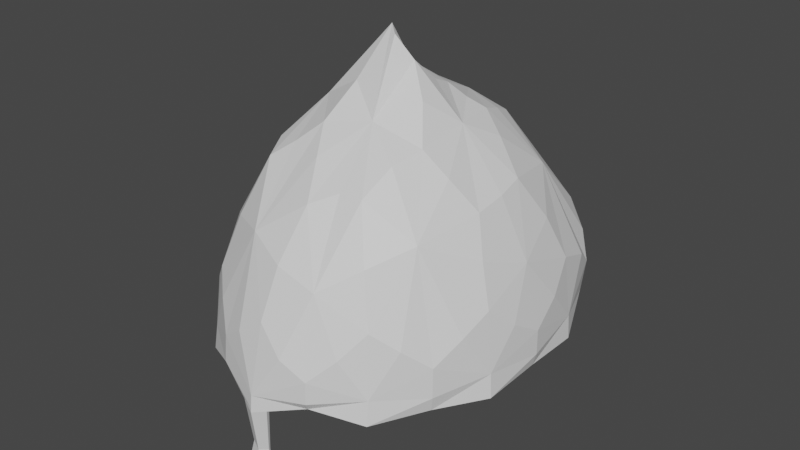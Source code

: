 # Source: Helmet2.blend  (saved by Blender 2.81.16; exported with 4.5.12 LTS)
import bpy
from mathutils import Matrix  # noqa: F401  (used for matrix-valued properties, if any)

bpy.ops.wm.read_factory_settings(use_empty=True)
scene = bpy.context.scene
scene.name = 'Scene'

# ---- materials (node trees are filled in below, after node groups)
mat_metal = bpy.data.materials.new('Metal')
mat_metal.use_transparent_shadow = False

# ---- material node trees
mat_metal.use_nodes = True; mat_metal.node_tree.nodes.clear()
_N = mat_metal.node_tree.nodes; _L = mat_metal.node_tree.links
n0 = _N.new('ShaderNodeOutputMaterial'); n0.name = 'Material Output'; n0.location = (300, 300)
n1 = _N.new('ShaderNodeBsdfPrincipled'); n1.name = 'Principled BSDF'; n1.location = (10, 300)
n1.distribution = 'GGX'
n1.subsurface_method = 'BURLEY'
n1.inputs[3].default_value = 1.45
n1.inputs[27].default_value = (0.0, 0.0, 0.0, 1.0)
n1.inputs[28].default_value = 1.0
_L.new(n1.outputs[0], n0.inputs[0])
n0.is_active_output = True

# ---- world
world_world = bpy.data.worlds.new('World'); scene.world = world_world
world_world.use_nodes = True; world_world.node_tree.nodes.clear()
_N = world_world.node_tree.nodes; _L = world_world.node_tree.links
n0 = _N.new('ShaderNodeOutputWorld'); n0.name = 'World Output'; n0.location = (300, 300)
n1 = _N.new('ShaderNodeBackground'); n1.name = 'Background'; n1.location = (10, 300)
n1.inputs[0].default_value = (0.05088, 0.05088, 0.05088, 1.0)
_L.new(n1.outputs[0], n0.inputs[0])
n0.is_active_output = True
world_world.color = (0.05088, 0.05088, 0.05088)
world_world.use_sun_shadow = False
world_world.sun_shadow_jitter_overblur = 0.0

# ---- meshes
me_helmet = bpy.data.meshes.new('Helmet')
me_helmet.from_pydata([(0.03251, -0.1019, 0.06074), (-0.08549, -0.06401, 0.06247), (-0.08149, 0.06688, 0.07301), (0.02667, 0.1, 0.06267), (0.1078, 0.0007023, 0.05696), (2.477e-07, 0.006991, 0.1398), (0.1144, -0.0366, 0.01257), (0.1145, 0.04052, 0.01265), (0.000201, -0.1255, 0.006292), (0.07169, -0.09705, 0.01244), (-0.1143, -0.03692, 0.01257), (-0.07196, -0.09685, 0.01245), (-0.07118, 0.09873, 0.01358), (-0.1144, 0.04087, 0.01265), (0.0709, 0.09889, 0.01358), (0.0001471, 0.1205, 0.01324), (0.07405, -0.05993, 0.0795), (-0.02875, -0.09432, 0.07539), (-0.1012, 0.0001232, 0.06742), (-0.02727, 0.08837, 0.07627), (0.07459, 0.05281, 0.08686), (0.01507, -0.03935, 0.1232), (0.05138, 0.0005345, 0.1181), (-0.04103, -0.02424, 0.1243), (-0.03902, 0.02511, 0.1201), (0.01456, 0.04554, 0.1185), (0.02988, -0.09382, 0.05691), (-0.07812, -0.05895, 0.05899), (-0.074, 0.06029, 0.07021), (0.02399, 0.09193, 0.05874), (0.09934, 0.0007222, 0.05311), (1.061e-05, 0.00641, 0.1292), (0.1147, -0.03689, 0.0005293), (0.1146, 0.03959, 0.0005592), (1.048e-09, -0.1241, -0.004038), (0.07163, -0.09728, 0.0003602), (-0.1147, -0.03689, 0.0005293), (-0.07163, -0.09728, 0.0003602), (-0.07084, 0.09875, 0.001015), (-0.1146, 0.03958, 0.0005592), (0.07084, 0.09875, 0.001015), (9.604e-10, 0.1205, 0.0009889), (0.06782, -0.05503, 0.07465), (-0.02644, -0.08675, 0.07052), (-0.09316, 0.0001206, 0.06293), (-0.02459, 0.08143, 0.0711), (0.06829, 0.04752, 0.08214), (0.01372, -0.03609, 0.1154), (0.04684, 0.0001287, 0.1119), (-0.03774, -0.02209, 0.117), (-0.0357, 0.02274, 0.1138), (0.01333, 0.04144, 0.1119), (0.1163, 0.02083, 0.03223), (0.05456, -0.1048, 0.03239), (-0.08546, -0.08306, 0.03265), (-0.1063, 0.06427, 0.0339), (0.01206, 0.1181, 0.03395), (0.05612, -0.08462, 0.07202), (-0.06017, -0.08161, 0.07247), (-0.09561, 0.03589, 0.07091), (0.001064, 0.1042, 0.06605), (0.0983, 0.03055, 0.06868), (0.02324, -0.07267, 0.09883), (0.02218, 0.006178, 0.1342), (-0.0586, -0.04881, 0.1051), (-0.06034, 0.03691, 0.1065), (0.0216, 0.0714, 0.101), (0.116, -0.01778, 0.03215), (0.02021, -0.1191, 0.02946), (-0.1059, -0.05339, 0.03254), (-0.08774, 0.08864, 0.03532), (0.05328, 0.1042, 0.03585), (0.0982, -0.02956, 0.06622), (0.002633, -0.1029, 0.06796), (-0.09592, -0.03499, 0.06718), (-0.05612, 0.06641, 0.08773), (0.05269, 0.07115, 0.08531), (0.0009964, -0.00762, 0.1562), (0.08706, -0.001678, 0.08872), (-0.01189, -0.003673, 0.143), (-0.01827, 0.01623, 0.1305), (0.006952, 0.02458, 0.1288), (0.03318, 0.02309, 0.1227), (0.06351, 0.02216, 0.1077), (0.04218, 0.04274, 0.1133), (-0.01232, 0.03736, 0.1214), (-0.00543, 0.07049, 0.1027), (-0.03236, 0.04935, 0.1131), (-0.04189, 0.0009097, 0.1262), (-0.06922, 0.009705, 0.1067), (-0.07482, -0.01785, 0.09867), (-0.01226, -0.02684, 0.1361), (-0.0341, -0.05739, 0.1093), (-0.006188, -0.0642, 0.1086), (0.03448, -0.01697, 0.1305), (0.04491, -0.05205, 0.1102), (0.06859, -0.02896, 0.1018), (0.105, 0.06323, 0.03782), (0.09728, 0.07609, 0.009717), (0.08734, 0.08704, 0.03996), (-0.009922, 0.1172, 0.03681), (-0.03555, 0.1138, 0.01065), (-0.05358, 0.1018, 0.03996), (-0.1145, 0.02141, 0.03546), (-0.1194, 0.0008984, 0.009447), (-0.1141, -0.01823, 0.03533), (-0.05435, -0.1028, 0.03583), (-0.03816, -0.1152, 0.009332), (-0.0189, -0.1171, 0.03314), (0.08371, -0.08236, 0.03606), (0.09785, -0.07009, 0.009478), (0.1046, -0.05199, 0.03587), (0.03581, 0.1144, 0.00961), (-0.09767, 0.07615, 0.008724), (-0.09825, -0.07041, 0.0085), (0.03826, -0.1157, 0.008738), (0.12, 0.000879, 0.008479), (0.108, 0.01972, 0.029), (0.05086, -0.09738, 0.02912), (-0.07923, -0.07724, 0.02948), (-0.09851, 0.05973, 0.03095), (0.01128, 0.1097, 0.03058), (0.05124, -0.07777, 0.06799), (-0.0549, -0.07499, 0.0685), (-0.08778, 0.03289, 0.06673), (0.001051, 0.09536, 0.06218), (0.09032, 0.02806, 0.06452), (0.02119, -0.06667, 0.09307), (0.0213, 0.00532, 0.1263), (-0.05379, -0.04443, 0.09854), (-0.05489, 0.03338, 0.1008), (0.01979, 0.06516, 0.09431), (0.1078, -0.01656, 0.0289), (0.01872, -0.111, 0.02614), (-0.09837, -0.04946, 0.02934), (-0.08112, 0.08242, 0.03247), (0.04917, 0.0969, 0.03248), (0.09027, -0.02722, 0.06192), (0.002415, -0.09471, 0.06374), (-0.08811, -0.03223, 0.06288), (-0.05154, 0.06137, 0.08169), (0.04833, 0.06562, 0.07948), (0.003388, -0.008337, 0.138), (0.07991, -0.001637, 0.08301), (-0.01443, -0.003653, 0.1318), (-0.01671, 0.01457, 0.1232), (0.00634, 0.02218, 0.1217), (0.03018, 0.02058, 0.1167), (0.05794, 0.01961, 0.1022), (0.03844, 0.03828, 0.1071), (-0.0113, 0.03409, 0.115), (-0.004953, 0.06424, 0.0962), (-0.02969, 0.045, 0.1064), (-0.03832, 0.0007344, 0.1193), (-0.0638, 0.008839, 0.1002), (-0.06845, -0.01644, 0.09251), (-0.01173, -0.02587, 0.1246), (-0.03116, -0.05216, 0.1036), (-0.005654, -0.05874, 0.1022), (0.03147, -0.01551, 0.1229), (0.04083, -0.04737, 0.1041), (0.0627, -0.02661, 0.09546), (0.09717, 0.05866, 0.03465), (0.09286, 0.07122, 0.0007711), (0.08056, 0.08089, 0.03679), (-0.00949, 0.1088, 0.0333), (-0.03457, 0.1091, 0.001287), (-0.04927, 0.09472, 0.03618), (-0.1063, 0.02022, 0.03198), (-0.1144, 0.0008025, 0.0005719), (-0.1061, -0.01696, 0.03183), (-0.05063, -0.09558, 0.0323), (-0.03601, -0.1103, 0.003244), (-0.01752, -0.1091, 0.02957), (0.07759, -0.07658, 0.03265), (0.09344, -0.0671, 0.0005729), (0.09713, -0.0482, 0.03241), (0.03457, 0.1091, 0.001287), (-0.09286, 0.07122, 0.0007711), (-0.09344, -0.0671, 0.0005729), (0.03601, -0.1103, 0.003244), (0.1144, 0.0008025, 0.0005719), (0.1162, -0.03784, -0.0002412), (0.1162, 0.03981, -0.0002054), (0.07263, -0.09906, -0.0004101), (5.025e-05, -0.1264, -0.002941), (-0.07266, -0.09904, -0.0004098), (-0.1162, -0.03787, -0.0002412), (-0.1161, 0.03985, -0.0002053), (-0.07181, 0.09966, 0.0003025), (1.692e-05, 0.1217, 0.0002468), (0.07178, 0.09968, 0.0003028), (0.0403, -0.0711, 0.09885), (-0.04999, -0.0645, 0.1009), (-0.07617, 0.02329, 0.1012), (0.00607, 0.08104, 0.09183), (0.0849, 0.0155, 0.09184), (0.02114, 0.0182, 0.1295), (0.04589, 0.0281, 0.1176), (0.03766, 0.05702, 0.1078), (-0.00788, 0.02613, 0.1273), (-0.01695, 0.05225, 0.1162), (-0.04805, 0.04546, 0.1097), (-0.02547, 0.005213, 0.1349), (-0.06181, -0.002674, 0.1129), (-0.07804, -0.03478, 0.09084), (-0.001367, -0.007688, 0.1613), (-0.01756, -0.04863, 0.1199), (0.006395, -0.08273, 0.09316), (0.01444, -0.004296, 0.1448), (0.05124, -0.03363, 0.1145), (0.08642, -0.02098, 0.08586), (0.1089, 0.04005, 0.04557), (0.09811, 0.07972, 0.02596), (0.07305, 0.08963, 0.05504), (0.0002973, 0.1178, 0.04383), (-0.03265, 0.1125, 0.02789), (-0.07555, 0.08855, 0.05532), (-0.1083, 0.04215, 0.0458), (-0.1181, 0.001088, 0.02504), (-0.108, -0.03588, 0.04458), (-0.06922, -0.09147, 0.04551), (-0.03799, -0.1137, 0.02391), (0.0009047, -0.1157, 0.04271), (0.06776, -0.09246, 0.04549), (0.09744, -0.06941, 0.02531), (0.1085, -0.03422, 0.04451), (0.03397, 0.1141, 0.02438), (-0.0988, 0.07977, 0.02261), (-0.09867, -0.07037, 0.02215), (0.03855, -0.1154, 0.02067), (0.1197, 0.001044, 0.02196), (0.03674, -0.06492, 0.09319), (-0.0454, -0.05858, 0.09551), (-0.06955, 0.02087, 0.09544), (0.005497, 0.0742, 0.08591), (0.07798, 0.01412, 0.08592), (0.01924, 0.01626, 0.1228), (0.04173, 0.02484, 0.1117), (0.03453, 0.05213, 0.1008), (-0.007218, 0.02372, 0.1205), (-0.0156, 0.04797, 0.1088), (-0.04387, 0.04125, 0.1033), (-0.02397, 0.004572, 0.1269), (-0.0567, -0.002462, 0.1063), (-0.07146, -0.03193, 0.08519), (-0.003356, -0.009511, 0.1419), (-0.01605, -0.04446, 0.1127), (0.005846, -0.07582, 0.08766), (0.01666, -0.004434, 0.1332), (0.04671, -0.03078, 0.1078), (0.07924, -0.01933, 0.08041), (0.1005, 0.03734, 0.04243), (0.0908, 0.07372, 0.023), (0.06679, 0.08219, 0.05115), (0.0002466, 0.1091, 0.04074), (-0.03062, 0.1048, 0.02414), (-0.06871, 0.08135, 0.05139), (-0.09993, 0.03926, 0.0427), (-0.1098, 0.001135, 0.02174), (-0.09981, -0.03314, 0.04126), (-0.06382, -0.08457, 0.04234), (-0.03541, -0.1059, 0.02056), (0.0008296, -0.1071, 0.03941), (0.0625, -0.08547, 0.04231), (0.09052, -0.06452, 0.02207), (0.1003, -0.03161, 0.04119), (0.03164, 0.1062, 0.02115), (-0.09156, 0.07395, 0.01995), (-0.09164, -0.06536, 0.01926), (0.03592, -0.1073, 0.01769), (0.1113, 0.001097, 0.01903), (0.1174, 0.0007977, 0.001564), (0.09583, -0.06881, 0.001657), (0.0369, -0.1132, 0.004763), (-0.03689, -0.1132, 0.004874), (-0.09587, -0.06885, 0.00156), (-0.1173, 0.0007996, 0.00166), (-0.0953, 0.07315, 0.001748), (-0.03542, 0.1118, 0.002421), (0.03545, 0.1119, 0.00232), (0.09525, 0.07314, 0.001846), (0.009633, -0.1204, -0.00209), (8.506e-05, -0.1262, -0.0008088), (-0.02923, 0.01996, 0.117), (-0.01173, -0.1196, -0.001667), (-0.03629, 0.01777, 0.115), (0.01049, -0.1227, -0.0007574), (0.00699, 0.02397, 0.1208), (-0.01138, -0.1223, -0.0005226), (-0.007936, -0.1183, -0.02588), (-0.0001645, -0.1213, -0.02745), (-0.0001312, -0.1228, -0.02672), (0.006219, -0.1188, -0.02616), (0.006791, -0.1203, -0.02527), (-0.007706, -0.1201, -0.02512), (-0.01476, -0.1204, -0.04919), (0.0002591, -0.1248, -0.05547), (0.000336, -0.1272, -0.05437), (0.01224, -0.1212, -0.04961), (0.01333, -0.1234, -0.04828), (-0.01432, -0.1231, -0.04805)], [], [(0, 57, 192, 62), (16, 95, 192, 57), (21, 62, 192, 95), (1, 58, 193, 64), (17, 92, 193, 58), (23, 64, 193, 92), (2, 59, 194, 65), (18, 89, 194, 59), (24, 65, 194, 89), (3, 60, 195, 66), (19, 86, 195, 60), (25, 66, 195, 86), (4, 61, 196, 78), (20, 83, 196, 61), (22, 78, 196, 83), (22, 82, 197, 63), (25, 81, 197, 82), (5, 63, 197, 81), (22, 83, 198, 82), (20, 84, 198, 83), (25, 82, 198, 84), (20, 76, 199, 84), (3, 66, 199, 76), (25, 84, 199, 66), (25, 85, 200, 81), (24, 80, 200, 85), (5, 81, 200, 80), (25, 86, 201, 85), (19, 87, 201, 86), (24, 85, 201, 87), (19, 75, 202, 87), (2, 65, 202, 75), (24, 87, 202, 65), (24, 88, 203, 80), (23, 79, 203, 88), (5, 80, 203, 79), (24, 89, 204, 88), (18, 90, 204, 89), (23, 88, 204, 90), (18, 74, 205, 90), (1, 64, 205, 74), (23, 90, 205, 64), (23, 91, 206, 79), (21, 77, 206, 91), (5, 79, 206, 77), (23, 92, 207, 91), (17, 93, 207, 92), (21, 91, 207, 93), (17, 73, 208, 93), (0, 62, 208, 73), (21, 93, 208, 62), (21, 94, 209, 77), (22, 63, 209, 94), (5, 77, 209, 63), (21, 95, 210, 94), (16, 96, 210, 95), (22, 94, 210, 96), (16, 72, 211, 96), (4, 78, 211, 72), (22, 96, 211, 78), (7, 97, 212, 52), (20, 61, 212, 97), (4, 52, 212, 61), (7, 98, 213, 97), (14, 99, 213, 98), (20, 97, 213, 99), (14, 71, 214, 99), (3, 76, 214, 71), (20, 99, 214, 76), (15, 100, 215, 56), (19, 60, 215, 100), (3, 56, 215, 60), (15, 101, 216, 100), (12, 102, 216, 101), (19, 100, 216, 102), (12, 70, 217, 102), (2, 75, 217, 70), (19, 102, 217, 75), (13, 103, 218, 55), (18, 59, 218, 103), (2, 55, 218, 59), (13, 104, 219, 103), (10, 105, 219, 104), (18, 103, 219, 105), (10, 69, 220, 105), (1, 74, 220, 69), (18, 105, 220, 74), (11, 106, 221, 54), (17, 58, 221, 106), (1, 54, 221, 58), (11, 107, 222, 106), (8, 108, 222, 107), (17, 106, 222, 108), (8, 68, 223, 108), (0, 73, 223, 68), (17, 108, 223, 73), (9, 109, 224, 53), (16, 57, 224, 109), (0, 53, 224, 57), (9, 110, 225, 109), (6, 111, 225, 110), (16, 109, 225, 111), (6, 67, 226, 111), (4, 72, 226, 67), (16, 111, 226, 72), (14, 112, 227, 71), (15, 56, 227, 112), (3, 71, 227, 56), (12, 113, 228, 70), (13, 55, 228, 113), (2, 70, 228, 55), (10, 114, 229, 69), (11, 54, 229, 114), (1, 69, 229, 54), (8, 115, 230, 68), (9, 53, 230, 115), (0, 68, 230, 53), (6, 116, 231, 67), (7, 52, 231, 116), (4, 67, 231, 52), (26, 122, 232, 127), (42, 160, 232, 122), (47, 127, 232, 160), (27, 123, 233, 129), (43, 157, 233, 123), (49, 129, 233, 157), (28, 124, 234, 130), (44, 154, 234, 124), (50, 130, 234, 154), (29, 125, 235, 131), (45, 151, 235, 125), (51, 131, 235, 151), (30, 126, 236, 143), (46, 148, 236, 126), (48, 143, 236, 148), (48, 147, 237, 128), (51, 288, 146, 237, 147), (31, 128, 237, 146), (48, 148, 238, 147), (46, 149, 238, 148), (51, 147, 238, 149), (46, 141, 239, 149), (29, 131, 239, 141), (51, 149, 239, 131), (51, 150, 240, 288), (50, 284, 240, 150), (31, 146, 240, 145), (51, 151, 241, 150), (45, 152, 241, 151), (50, 150, 241, 152), (45, 140, 242, 152), (28, 130, 242, 140), (50, 152, 242, 130), (50, 286, 284), (49, 144, 243, 153), (31, 145, 243, 144), (50, 154, 244, 153, 286), (44, 155, 244, 154), (49, 153, 244, 155), (44, 139, 245, 155), (27, 129, 245, 139), (49, 155, 245, 129), (49, 156, 246, 144), (47, 142, 246, 156), (31, 144, 246, 142), (49, 157, 247, 156), (43, 158, 247, 157), (47, 156, 247, 158), (43, 138, 248, 158), (26, 127, 248, 138), (47, 158, 248, 127), (47, 159, 249, 142), (48, 128, 249, 159), (31, 142, 249, 128), (47, 160, 250, 159), (42, 161, 250, 160), (48, 159, 250, 161), (42, 137, 251, 161), (30, 143, 251, 137), (48, 161, 251, 143), (33, 162, 252, 117), (46, 126, 252, 162), (30, 117, 252, 126), (33, 163, 253, 162), (40, 164, 253, 163), (46, 162, 253, 164), (40, 136, 254, 164), (29, 141, 254, 136), (46, 164, 254, 141), (41, 165, 255, 121), (45, 125, 255, 165), (29, 121, 255, 125), (41, 166, 256, 165), (38, 167, 256, 166), (45, 165, 256, 167), (38, 135, 257, 167), (28, 140, 257, 135), (45, 167, 257, 140), (39, 168, 258, 120), (44, 124, 258, 168), (28, 120, 258, 124), (39, 169, 259, 168), (36, 170, 259, 169), (44, 168, 259, 170), (36, 134, 260, 170), (27, 139, 260, 134), (44, 170, 260, 139), (37, 171, 261, 119), (43, 123, 261, 171), (27, 119, 261, 123), (37, 172, 262, 171), (34, 173, 262, 172, 285), (43, 171, 262, 173), (34, 133, 263, 173), (26, 138, 263, 133), (43, 173, 263, 138), (35, 174, 264, 118), (42, 122, 264, 174), (26, 118, 264, 122), (35, 175, 265, 174), (32, 176, 265, 175), (42, 174, 265, 176), (32, 132, 266, 176), (30, 137, 266, 132), (42, 176, 266, 137), (40, 177, 267, 136), (41, 121, 267, 177), (29, 136, 267, 121), (38, 178, 268, 135), (39, 120, 268, 178), (28, 135, 268, 120), (36, 179, 269, 134), (37, 119, 269, 179), (27, 134, 269, 119), (34, 282, 180, 270, 133), (35, 118, 270, 180), (26, 133, 270, 118), (32, 181, 271, 132), (33, 117, 271, 181), (30, 132, 271, 117), (7, 116, 272, 183), (116, 6, 182, 272), (272, 182, 32, 181), (183, 272, 181, 33), (6, 110, 273, 182), (110, 9, 184, 273), (273, 184, 35, 175), (182, 273, 175, 32), (9, 115, 274, 184), (115, 8, 283, 287, 274), (274, 287, 282, 180), (184, 274, 180, 35), (8, 107, 275, 289, 283), (107, 11, 186, 275), (275, 186, 37, 172), (285, 34, 291, 290), (11, 114, 276, 186), (114, 10, 187, 276), (276, 187, 36, 179), (186, 276, 179, 37), (10, 104, 277, 187), (104, 13, 188, 277), (277, 188, 39, 169), (187, 277, 169, 36), (13, 113, 278, 188), (113, 12, 189, 278), (278, 189, 38, 178), (188, 278, 178, 39), (12, 101, 279, 189), (101, 15, 190, 279), (279, 190, 41, 166), (189, 279, 166, 38), (15, 112, 280, 190), (112, 14, 191, 280), (280, 191, 40, 177), (190, 280, 177, 41), (14, 98, 281, 191), (98, 7, 183, 281), (281, 183, 33, 163), (191, 281, 163, 40), (285, 289, 275, 172), (283, 289, 185), (284, 286, 153, 243, 145), (287, 283, 185), (288, 240, 146), (282, 287, 294, 293), (240, 284, 145), (294, 292, 298, 300), (295, 290, 296, 301), (34, 282, 293, 291), (185, 289, 295, 292), (287, 185, 292, 294), (289, 285, 290, 295), (298, 301, 296, 297), (299, 300, 298, 297), (293, 294, 300, 299), (292, 295, 301, 298), (291, 293, 299, 297), (290, 291, 297, 296)])
_uv = me_helmet.uv_layers.new(name='UVMap')
_uv.uv.foreach_set('vector', [0.8182, 0.3412, 0.7727, 0.3171, 0.7727, 0.342, 0.7955, 0.3576, 0.7273, 0.3149, 0.75, 0.3543, 0.7727, 0.342, 0.7727, 0.3171, 0.7727, 0.3937, 0.7955, 0.3576, 0.7727, 0.342, 0.75, 0.3543, 0.9848, 0.3149, 0.9533, 0.3149, 0.9541, 0.3412, 0.9754, 0.3543, 0.9091, 0.3149, 0.9318, 0.3543, 0.9541, 0.3412, 0.9533, 0.3149, 0.9545, 0.3937, 0.9754, 0.3543, 0.9541, 0.3412, 0.9318, 0.3543, 0.2727, 0.3412, 0.2273, 0.3171, 0.2273, 0.342, 0.25, 0.3576, 0.1818, 0.3149, 0.2045, 0.3543, 0.2273, 0.342, 0.2273, 0.3171, 0.2273, 0.3937, 0.25, 0.3576, 0.2273, 0.342, 0.2045, 0.3543, 0.4545, 0.3412, 0.4091, 0.3171, 0.4091, 0.342, 0.4318, 0.3576, 0.3636, 0.3149, 0.3864, 0.3543, 0.4091, 0.342, 0.4091, 0.3171, 0.4091, 0.3937, 0.4318, 0.3576, 0.4091, 0.342, 0.3864, 0.3543, 0.6364, 0.3412, 0.5909, 0.3171, 0.5909, 0.342, 0.6136, 0.3576, 0.5455, 0.3149, 0.5682, 0.3543, 0.5909, 0.342, 0.5909, 0.3171, 0.5909, 0.3937, 0.6136, 0.3576, 0.5909, 0.342, 0.5682, 0.3543, 0.5909, 0.3937, 0.5455, 0.3937, 0.5455, 0.4199, 0.5682, 0.433, 0.5, 0.3937, 0.5227, 0.433, 0.5455, 0.4199, 0.5455, 0.3937, 0.5455, 0.4724, 0.5682, 0.433, 0.5455, 0.4199, 0.5227, 0.433, 0.5909, 0.3937, 0.5682, 0.3543, 0.5455, 0.3674, 0.5455, 0.3937, 0.5455, 0.3149, 0.5227, 0.3543, 0.5455, 0.3674, 0.5682, 0.3543, 0.5, 0.3937, 0.5455, 0.3937, 0.5455, 0.3674, 0.5227, 0.3543, 0.5455, 0.3149, 0.5, 0.3171, 0.5, 0.342, 0.5227, 0.3543, 0.4545, 0.3412, 0.4773, 0.3576, 0.5, 0.342, 0.5, 0.3171, 0.5, 0.3937, 0.5227, 0.3543, 0.5, 0.342, 0.4773, 0.3576, 0.4091, 0.3937, 0.3636, 0.3937, 0.3636, 0.4199, 0.3864, 0.433, 0.3182, 0.3937, 0.3409, 0.433, 0.3636, 0.4199, 0.3636, 0.3937, 0.3636, 0.4724, 0.3864, 0.433, 0.3636, 0.4199, 0.3409, 0.433, 0.4091, 0.3937, 0.3864, 0.3543, 0.3636, 0.3674, 0.3636, 0.3937, 0.3636, 0.3149, 0.3409, 0.3543, 0.3636, 0.3674, 0.3864, 0.3543, 0.3182, 0.3937, 0.3636, 0.3937, 0.3636, 0.3674, 0.3409, 0.3543, 0.3636, 0.3149, 0.3182, 0.3171, 0.3182, 0.342, 0.3409, 0.3543, 0.2727, 0.3412, 0.2955, 0.3576, 0.3182, 0.342, 0.3182, 0.3171, 0.3182, 0.3937, 0.3409, 0.3543, 0.3182, 0.342, 0.2955, 0.3576, 0.2273, 0.3937, 0.1818, 0.3937, 0.1818, 0.4199, 0.2045, 0.433, 0.1364, 0.3937, 0.1591, 0.433, 0.1818, 0.4199, 0.1818, 0.3937, 0.1818, 0.4724, 0.2045, 0.433, 0.1818, 0.4199, 0.1591, 0.433, 0.2273, 0.3937, 0.2045, 0.3543, 0.1818, 0.3674, 0.1818, 0.3937, 0.1818, 0.3149, 0.1591, 0.3543, 0.1818, 0.3674, 0.2045, 0.3543, 0.1364, 0.3937, 0.1818, 0.3937, 0.1818, 0.3674, 0.1591, 0.3543, 0.1818, 0.3149, 0.1364, 0.3149, 0.1364, 0.3412, 0.1591, 0.3543, 0.09091, 0.3149, 0.1136, 0.3543, 0.1364, 0.3412, 0.1364, 0.3149, 0.1364, 0.3937, 0.1591, 0.3543, 0.1364, 0.3412, 0.1136, 0.3543, 0.9545, 0.3937, 0.9091, 0.3937, 0.9091, 0.4199, 0.9318, 0.433, 0.8636, 0.3937, 0.8864, 0.433, 0.9091, 0.4199, 0.9091, 0.3937, 0.9091, 0.4724, 0.9318, 0.433, 0.9091, 0.4199, 0.8864, 0.433, 0.9545, 0.3937, 0.9318, 0.3543, 0.9091, 0.3674, 0.9091, 0.3937, 0.9091, 0.3149, 0.8864, 0.3543, 0.9091, 0.3674, 0.9318, 0.3543, 0.8636, 0.3937, 0.9091, 0.3937, 0.9091, 0.3674, 0.8864, 0.3543, 0.9091, 0.3149, 0.8636, 0.3171, 0.8636, 0.342, 0.8864, 0.3543, 0.8182, 0.3412, 0.8409, 0.3576, 0.8636, 0.342, 0.8636, 0.3171, 0.8636, 0.3937, 0.8864, 0.3543, 0.8636, 0.342, 0.8409, 0.3576, 0.7727, 0.3937, 0.7273, 0.3937, 0.7273, 0.4199, 0.75, 0.433, 0.6818, 0.3937, 0.7045, 0.433, 0.7273, 0.4199, 0.7273, 0.3937, 0.7273, 0.4724, 0.75, 0.433, 0.7273, 0.4199, 0.7045, 0.433, 0.7727, 0.3937, 0.75, 0.3543, 0.7273, 0.3674, 0.7273, 0.3937, 0.7273, 0.3149, 0.7045, 0.3543, 0.7273, 0.3674, 0.75, 0.3543, 0.6818, 0.3937, 0.7273, 0.3937, 0.7273, 0.3674, 0.7045, 0.3543, 0.7273, 0.3149, 0.6818, 0.3171, 0.6818, 0.342, 0.7045, 0.3543, 0.6364, 0.3412, 0.6591, 0.3576, 0.6818, 0.342, 0.6818, 0.3171, 0.6818, 0.3937, 0.7045, 0.3543, 0.6818, 0.342, 0.6591, 0.3576, 0.5909, 0.2362, 0.5682, 0.2756, 0.5909, 0.2895, 0.6136, 0.2777, 0.5455, 0.3149, 0.5909, 0.3171, 0.5909, 0.2895, 0.5682, 0.2756, 0.6364, 0.3412, 0.6136, 0.2777, 0.5909, 0.2895, 0.5909, 0.3171, 0.5909, 0.2362, 0.5455, 0.2362, 0.5455, 0.2624, 0.5682, 0.2756, 0.5, 0.2362, 0.5227, 0.2756, 0.5455, 0.2624, 0.5455, 0.2362, 0.5455, 0.3149, 0.5682, 0.2756, 0.5455, 0.2624, 0.5227, 0.2756, 0.5, 0.2362, 0.4773, 0.2777, 0.5, 0.2895, 0.5227, 0.2756, 0.4545, 0.3412, 0.5, 0.3171, 0.5, 0.2895, 0.4773, 0.2777, 0.5455, 0.3149, 0.5227, 0.2756, 0.5, 0.2895, 0.5, 0.3171, 0.4091, 0.2362, 0.3864, 0.2756, 0.4091, 0.2895, 0.4318, 0.2777, 0.3636, 0.3149, 0.4091, 0.3171, 0.4091, 0.2895, 0.3864, 0.2756, 0.4545, 0.3412, 0.4318, 0.2777, 0.4091, 0.2895, 0.4091, 0.3171, 0.4091, 0.2362, 0.3636, 0.2362, 0.3636, 0.2624, 0.3864, 0.2756, 0.3182, 0.2362, 0.3409, 0.2756, 0.3636, 0.2624, 0.3636, 0.2362, 0.3636, 0.3149, 0.3864, 0.2756, 0.3636, 0.2624, 0.3409, 0.2756, 0.3182, 0.2362, 0.2955, 0.2777, 0.3182, 0.2895, 0.3409, 0.2756, 0.2727, 0.3412, 0.3182, 0.3171, 0.3182, 0.2895, 0.2955, 0.2777, 0.3636, 0.3149, 0.3409, 0.2756, 0.3182, 0.2895, 0.3182, 0.3171, 0.2273, 0.2362, 0.2045, 0.2756, 0.2273, 0.2895, 0.25, 0.2777, 0.1818, 0.3149, 0.2273, 0.3171, 0.2273, 0.2895, 0.2045, 0.2756, 0.2727, 0.3412, 0.25, 0.2777, 0.2273, 0.2895, 0.2273, 0.3171, 0.2273, 0.2362, 0.1818, 0.2362, 0.1818, 0.2624, 0.2045, 0.2756, 0.1364, 0.2362, 0.1591, 0.2756, 0.1818, 0.2624, 0.1818, 0.2362, 0.1818, 0.3149, 0.2045, 0.2756, 0.1818, 0.2624, 0.1591, 0.2756, 0.1364, 0.2362, 0.1136, 0.2756, 0.1364, 0.2887, 0.1591, 0.2756, 0.09091, 0.3149, 0.1364, 0.3149, 0.1364, 0.2887, 0.1136, 0.2756, 0.1818, 0.3149, 0.1591, 0.2756, 0.1364, 0.2887, 0.1364, 0.3149, 0.947, 0.2493, 0.9312, 0.2766, 0.9538, 0.2891, 0.9744, 0.2772, 0.9091, 0.3149, 0.9533, 0.3149, 0.9538, 0.2891, 0.9312, 0.2766, 0.9848, 0.3149, 0.9744, 0.2772, 0.9538, 0.2891, 0.9533, 0.3149, 0.947, 0.2493, 0.9081, 0.2378, 0.9089, 0.2628, 0.9312, 0.2766, 0.8636, 0.2362, 0.8864, 0.2756, 0.9089, 0.2628, 0.9081, 0.2378, 0.9091, 0.3149, 0.9312, 0.2766, 0.9089, 0.2628, 0.8864, 0.2756, 0.8636, 0.2362, 0.8409, 0.2777, 0.8636, 0.2895, 0.8864, 0.2756, 0.8182, 0.3412, 0.8636, 0.3171, 0.8636, 0.2895, 0.8409, 0.2777, 0.9091, 0.3149, 0.8864, 0.2756, 0.8636, 0.2895, 0.8636, 0.3171, 0.7727, 0.2362, 0.75, 0.2756, 0.7727, 0.2895, 0.7955, 0.2777, 0.7273, 0.3149, 0.7727, 0.3171, 0.7727, 0.2895, 0.75, 0.2756, 0.8182, 0.3412, 0.7955, 0.2777, 0.7727, 0.2895, 0.7727, 0.3171, 0.7727, 0.2362, 0.7273, 0.2362, 0.7273, 0.2624, 0.75, 0.2756, 0.6818, 0.2362, 0.7045, 0.2756, 0.7273, 0.2624, 0.7273, 0.2362, 0.7273, 0.3149, 0.75, 0.2756, 0.7273, 0.2624, 0.7045, 0.2756, 0.6818, 0.2362, 0.6591, 0.2777, 0.6818, 0.2895, 0.7045, 0.2756, 0.6364, 0.3412, 0.6818, 0.3171, 0.6818, 0.2895, 0.6591, 0.2777, 0.7273, 0.3149, 0.7045, 0.2756, 0.6818, 0.2895, 0.6818, 0.3171, 0.5, 0.2362, 0.4545, 0.2362, 0.4545, 0.2633, 0.4773, 0.2777, 0.4091, 0.2362, 0.4318, 0.2777, 0.4545, 0.2633, 0.4545, 0.2362, 0.4545, 0.3412, 0.4773, 0.2777, 0.4545, 0.2633, 0.4318, 0.2777, 0.3182, 0.2362, 0.2727, 0.2362, 0.2727, 0.2633, 0.2955, 0.2777, 0.2273, 0.2362, 0.25, 0.2777, 0.2727, 0.2633, 0.2727, 0.2362, 0.2727, 0.3412, 0.2955, 0.2777, 0.2727, 0.2633, 0.25, 0.2777, 0.1364, 0.2362, 0.09091, 0.2362, 0.09091, 0.2624, 0.1136, 0.2756, 0.04545, 0.2362, 0.06818, 0.2756, 0.09091, 0.2624, 0.09091, 0.2362, 0.09091, 0.3149, 0.1136, 0.2756, 0.09091, 0.2624, 0.06818, 0.2756, 0.8636, 0.2362, 0.8182, 0.2362, 0.8182, 0.2633, 0.8409, 0.2777, 0.7727, 0.2362, 0.7955, 0.2777, 0.8182, 0.2633, 0.8182, 0.2362, 0.8182, 0.3412, 0.8409, 0.2777, 0.8182, 0.2633, 0.7955, 0.2777, 0.6818, 0.2362, 0.6364, 0.2362, 0.6364, 0.2633, 0.6591, 0.2777, 0.5909, 0.2362, 0.6136, 0.2777, 0.6364, 0.2633, 0.6364, 0.2362, 0.6364, 0.3412, 0.6591, 0.2777, 0.6364, 0.2633, 0.6136, 0.2777, 0.8182, 0.3412, 0.7727, 0.3171, 0.7727, 0.342, 0.7955, 0.3576, 0.7273, 0.3149, 0.75, 0.3543, 0.7727, 0.342, 0.7727, 0.3171, 0.7727, 0.3937, 0.7955, 0.3576, 0.7727, 0.342, 0.75, 0.3543, 0.9848, 0.3149, 0.9533, 0.3149, 0.9541, 0.3412, 0.9754, 0.3543, 0.9091, 0.3149, 0.9318, 0.3543, 0.9541, 0.3412, 0.9533, 0.3149, 0.9545, 0.3937, 0.9754, 0.3543, 0.9541, 0.3412, 0.9318, 0.3543, 0.2727, 0.3412, 0.2273, 0.3171, 0.2273, 0.342, 0.25, 0.3576, 0.1818, 0.3149, 0.2045, 0.3543, 0.2273, 0.342, 0.2273, 0.3171, 0.2273, 0.3937, 0.25, 0.3576, 0.2273, 0.342, 0.2045, 0.3543, 0.4545, 0.3412, 0.4091, 0.3171, 0.4091, 0.342, 0.4318, 0.3576, 0.3636, 0.3149, 0.3864, 0.3543, 0.4091, 0.342, 0.4091, 0.3171, 0.4091, 0.3937, 0.4318, 0.3576, 0.4091, 0.342, 0.3864, 0.3543, 0.6364, 0.3412, 0.5909, 0.3171, 0.5909, 0.342, 0.6136, 0.3576, 0.5455, 0.3149, 0.5682, 0.3543, 0.5909, 0.342, 0.5909, 0.3171, 0.5909, 0.3937, 0.6136, 0.3576, 0.5909, 0.342, 0.5682, 0.3543, 0.5909, 0.3937, 0.5455, 0.3937, 0.5455, 0.4199, 0.5682, 0.433, 0.5, 0.3937, 0.5206, 0.4294, 0.5227, 0.433, 0.5455, 0.4199, 0.5455, 0.3937, 0.5455, 0.4724, 0.5682, 0.433, 0.5455, 0.4199, 0.5227, 0.433, 0.5909, 0.3937, 0.5682, 0.3543, 0.5455, 0.3674, 0.5455, 0.3937, 0.5455, 0.3149, 0.5227, 0.3543, 0.5455, 0.3674, 0.5682, 0.3543, 0.5, 0.3937, 0.5455, 0.3937, 0.5455, 0.3674, 0.5227, 0.3543, 0.5455, 0.3149, 0.5, 0.3171, 0.5, 0.342, 0.5227, 0.3543, 0.4545, 0.3412, 0.4773, 0.3576, 0.5, 0.342, 0.5, 0.3171, 0.5, 0.3937, 0.5227, 0.3543, 0.5, 0.342, 0.4773, 0.3576, 0.4091, 0.3937, 0.3636, 0.3937, 0.3636, 0.4199, 0.3885, 0.4294, 0.3182, 0.3937, 0.3259, 0.4071, 0.3636, 0.4199, 0.3636, 0.3937, 0.3636, 0.4724, 0.3864, 0.433, 0.3636, 0.4199, 0.3409, 0.433, 0.4091, 0.3937, 0.3864, 0.3543, 0.3636, 0.3674, 0.3636, 0.3937, 0.3636, 0.3149, 0.3409, 0.3543, 0.3636, 0.3674, 0.3864, 0.3543, 0.3182, 0.3937, 0.3636, 0.3937, 0.3636, 0.3674, 0.3409, 0.3543, 0.3636, 0.3149, 0.3182, 0.3171, 0.3182, 0.342, 0.3409, 0.3543, 0.2727, 0.3412, 0.2955, 0.3576, 0.3182, 0.342, 0.3182, 0.3171, 0.3182, 0.3937, 0.3409, 0.3543, 0.3182, 0.342, 0.2955, 0.3576, 0.2273, 0.3937, 0.217, 0.3937, 0.2195, 0.4071, 0.1364, 0.3937, 0.1591, 0.433, 0.1818, 0.4199, 0.1818, 0.3937, 0.1818, 0.4724, 0.2045, 0.433, 0.1818, 0.4199, 0.1591, 0.433, 0.2273, 0.3937, 0.2045, 0.3543, 0.1818, 0.3674, 0.1818, 0.3937, 0.217, 0.3937, 0.1818, 0.3149, 0.1591, 0.3543, 0.1818, 0.3674, 0.2045, 0.3543, 0.1364, 0.3937, 0.1818, 0.3937, 0.1818, 0.3674, 0.1591, 0.3543, 0.1818, 0.3149, 0.1364, 0.3149, 0.1364, 0.3412, 0.1591, 0.3543, 0.09091, 0.3149, 0.1136, 0.3543, 0.1364, 0.3412, 0.1364, 0.3149, 0.1364, 0.3937, 0.1591, 0.3543, 0.1364, 0.3412, 0.1136, 0.3543, 0.9545, 0.3937, 0.9091, 0.3937, 0.9091, 0.4199, 0.9318, 0.433, 0.8636, 0.3937, 0.8864, 0.433, 0.9091, 0.4199, 0.9091, 0.3937, 0.9091, 0.4724, 0.9318, 0.433, 0.9091, 0.4199, 0.8864, 0.433, 0.9545, 0.3937, 0.9318, 0.3543, 0.9091, 0.3674, 0.9091, 0.3937, 0.9091, 0.3149, 0.8864, 0.3543, 0.9091, 0.3674, 0.9318, 0.3543, 0.8636, 0.3937, 0.9091, 0.3937, 0.9091, 0.3674, 0.8864, 0.3543, 0.9091, 0.3149, 0.8636, 0.3171, 0.8636, 0.342, 0.8864, 0.3543, 0.8182, 0.3412, 0.8409, 0.3576, 0.8636, 0.342, 0.8636, 0.3171, 0.8636, 0.3937, 0.8864, 0.3543, 0.8636, 0.342, 0.8409, 0.3576, 0.7727, 0.3937, 0.7273, 0.3937, 0.7273, 0.4199, 0.75, 0.433, 0.6818, 0.3937, 0.7045, 0.433, 0.7273, 0.4199, 0.7273, 0.3937, 0.7273, 0.4724, 0.75, 0.433, 0.7273, 0.4199, 0.7045, 0.433, 0.7727, 0.3937, 0.75, 0.3543, 0.7273, 0.3674, 0.7273, 0.3937, 0.7273, 0.3149, 0.7045, 0.3543, 0.7273, 0.3674, 0.75, 0.3543, 0.6818, 0.3937, 0.7273, 0.3937, 0.7273, 0.3674, 0.7045, 0.3543, 0.7273, 0.3149, 0.6818, 0.3171, 0.6818, 0.342, 0.7045, 0.3543, 0.6364, 0.3412, 0.6591, 0.3576, 0.6818, 0.342, 0.6818, 0.3171, 0.6818, 0.3937, 0.7045, 0.3543, 0.6818, 0.342, 0.6591, 0.3576, 0.5909, 0.2362, 0.5682, 0.2756, 0.5909, 0.2895, 0.6136, 0.2777, 0.5455, 0.3149, 0.5909, 0.3171, 0.5909, 0.2895, 0.5682, 0.2756, 0.6364, 0.3412, 0.6136, 0.2777, 0.5909, 0.2895, 0.5909, 0.3171, 0.5909, 0.2362, 0.5455, 0.2362, 0.5455, 0.2624, 0.5682, 0.2756, 0.5, 0.2362, 0.5227, 0.2756, 0.5455, 0.2624, 0.5455, 0.2362, 0.5455, 0.3149, 0.5682, 0.2756, 0.5455, 0.2624, 0.5227, 0.2756, 0.5, 0.2362, 0.4773, 0.2777, 0.5, 0.2895, 0.5227, 0.2756, 0.4545, 0.3412, 0.5, 0.3171, 0.5, 0.2895, 0.4773, 0.2777, 0.5455, 0.3149, 0.5227, 0.2756, 0.5, 0.2895, 0.5, 0.3171, 0.4091, 0.2362, 0.3864, 0.2756, 0.4091, 0.2895, 0.4318, 0.2777, 0.3636, 0.3149, 0.4091, 0.3171, 0.4091, 0.2895, 0.3864, 0.2756, 0.4545, 0.3412, 0.4318, 0.2777, 0.4091, 0.2895, 0.4091, 0.3171, 0.4091, 0.2362, 0.3636, 0.2362, 0.3636, 0.2624, 0.3864, 0.2756, 0.3182, 0.2362, 0.3409, 0.2756, 0.3636, 0.2624, 0.3636, 0.2362, 0.3636, 0.3149, 0.3864, 0.2756, 0.3636, 0.2624, 0.3409, 0.2756, 0.3182, 0.2362, 0.2955, 0.2777, 0.3182, 0.2895, 0.3409, 0.2756, 0.2727, 0.3412, 0.3182, 0.3171, 0.3182, 0.2895, 0.2955, 0.2777, 0.3636, 0.3149, 0.3409, 0.2756, 0.3182, 0.2895, 0.3182, 0.3171, 0.2273, 0.2362, 0.2045, 0.2756, 0.2273, 0.2895, 0.25, 0.2777, 0.1818, 0.3149, 0.2273, 0.3171, 0.2273, 0.2895, 0.2045, 0.2756, 0.2727, 0.3412, 0.25, 0.2777, 0.2273, 0.2895, 0.2273, 0.3171, 0.2273, 0.2362, 0.1818, 0.2362, 0.1818, 0.2624, 0.2045, 0.2756, 0.1364, 0.2362, 0.1591, 0.2756, 0.1818, 0.2624, 0.1818, 0.2362, 0.1818, 0.3149, 0.2045, 0.2756, 0.1818, 0.2624, 0.1591, 0.2756, 0.1364, 0.2362, 0.1136, 0.2756, 0.1364, 0.2887, 0.1591, 0.2756, 0.09091, 0.3149, 0.1364, 0.3149, 0.1364, 0.2887, 0.1136, 0.2756, 0.1818, 0.3149, 0.1591, 0.2756, 0.1364, 0.2887, 0.1364, 0.3149, 0.9545, 0.2362, 0.9318, 0.2756, 0.9541, 0.2887, 0.9754, 0.2756, 0.9091, 0.3149, 0.9533, 0.3149, 0.9541, 0.2887, 0.9318, 0.2756, 0.9848, 0.3149, 0.9754, 0.2756, 0.9541, 0.2887, 0.9533, 0.3149, 0.9545, 0.2362, 0.9091, 0.2362, 0.9091, 0.2624, 0.9318, 0.2756, 0.8636, 0.2362, 0.8864, 0.2756, 0.9091, 0.2624, 0.9091, 0.2362, 0.8784, 0.2362, 0.9091, 0.3149, 0.9318, 0.2756, 0.9091, 0.2624, 0.8864, 0.2756, 0.8636, 0.2362, 0.8409, 0.2777, 0.8636, 0.2895, 0.8864, 0.2756, 0.8182, 0.3412, 0.8636, 0.3171, 0.8636, 0.2895, 0.8409, 0.2777, 0.9091, 0.3149, 0.8864, 0.2756, 0.8636, 0.2895, 0.8636, 0.3171, 0.7727, 0.2362, 0.75, 0.2756, 0.7727, 0.2895, 0.7955, 0.2777, 0.7273, 0.3149, 0.7727, 0.3171, 0.7727, 0.2895, 0.75, 0.2756, 0.8182, 0.3412, 0.7955, 0.2777, 0.7727, 0.2895, 0.7727, 0.3171, 0.7727, 0.2362, 0.7273, 0.2362, 0.7273, 0.2624, 0.75, 0.2756, 0.6818, 0.2362, 0.7045, 0.2756, 0.7273, 0.2624, 0.7273, 0.2362, 0.7273, 0.3149, 0.75, 0.2756, 0.7273, 0.2624, 0.7045, 0.2756, 0.6818, 0.2362, 0.6591, 0.2777, 0.6818, 0.2895, 0.7045, 0.2756, 0.6364, 0.3412, 0.6818, 0.3171, 0.6818, 0.2895, 0.6591, 0.2777, 0.7273, 0.3149, 0.7045, 0.2756, 0.6818, 0.2895, 0.6818, 0.3171, 0.5, 0.2362, 0.4545, 0.2362, 0.4545, 0.2633, 0.4773, 0.2777, 0.4091, 0.2362, 0.4318, 0.2777, 0.4545, 0.2633, 0.4545, 0.2362, 0.4545, 0.3412, 0.4773, 0.2777, 0.4545, 0.2633, 0.4318, 0.2777, 0.3182, 0.2362, 0.2727, 0.2362, 0.2727, 0.2633, 0.2955, 0.2777, 0.2273, 0.2362, 0.25, 0.2777, 0.2727, 0.2633, 0.2727, 0.2362, 0.2727, 0.3412, 0.2955, 0.2777, 0.2727, 0.2633, 0.25, 0.2777, 0.1364, 0.2362, 0.09091, 0.2362, 0.09091, 0.2624, 0.1136, 0.2756, 0.04545, 0.2362, 0.06818, 0.2756, 0.09091, 0.2624, 0.09091, 0.2362, 0.09091, 0.3149, 0.1136, 0.2756, 0.09091, 0.2624, 0.06818, 0.2756, 0.8636, 0.2362, 0.8515, 0.2362, 0.8182, 0.2362, 0.8182, 0.2633, 0.8409, 0.2777, 0.7727, 0.2362, 0.7955, 0.2777, 0.8182, 0.2633, 0.8182, 0.2362, 0.8182, 0.3412, 0.8409, 0.2777, 0.8182, 0.2633, 0.7955, 0.2777, 0.6818, 0.2362, 0.6364, 0.2362, 0.6364, 0.2633, 0.6591, 0.2777, 0.5909, 0.2362, 0.6136, 0.2777, 0.6364, 0.2633, 0.6364, 0.2362, 0.6364, 0.3412, 0.6591, 0.2777, 0.6364, 0.2633, 0.6136, 0.2777, 0.5909, 0.2362, 0.6364, 0.2362, 0.6364, 0.2362, 0.5909, 0.2362, 0.6364, 0.2362, 0.6818, 0.2362, 0.6818, 0.2362, 0.6364, 0.2362, 0.6364, 0.2362, 0.6818, 0.2362, 0.6818, 0.2362, 0.6364, 0.2362, 0.5909, 0.2362, 0.6364, 0.2362, 0.6364, 0.2362, 0.5909, 0.2362, 0.6818, 0.2362, 0.7273, 0.2362, 0.7273, 0.2362, 0.6818, 0.2362, 0.7273, 0.2362, 0.7727, 0.2362, 0.7727, 0.2362, 0.7273, 0.2362, 0.7273, 0.2362, 0.7727, 0.2362, 0.7727, 0.2362, 0.7273, 0.2362, 0.6818, 0.2362, 0.7273, 0.2362, 0.7273, 0.2362, 0.6818, 0.2362, 0.7727, 0.2362, 0.8182, 0.2362, 0.8182, 0.2362, 0.7727, 0.2362, 0.8182, 0.2362, 0.8636, 0.2362, 0.8636, 0.2362, 0.8508, 0.2362, 0.8182, 0.2362, 0.8182, 0.2362, 0.8508, 0.2362, 0.8515, 0.2362, 0.8182, 0.2362, 0.7727, 0.2362, 0.8182, 0.2362, 0.8182, 0.2362, 0.7727, 0.2362, 0.8636, 0.2362, 0.8902, 0.2362, 0.8933, 0.2362, 0.8728, 0.2362, 0.8636, 0.2362, 0.8902, 0.2362, 0.803, 0.2362, 0.8157, 0.2362, 0.8933, 0.2362, 0.8933, 0.2362, 0.8157, 0.2362, 0.9545, 0.2362, 0.9091, 0.2362, 0.8784, 0.2362, 0.8636, 0.2362, 0.8636, 0.2362, 0.8784, 0.2362, 0.803, 0.2362, 0.5455, 0.2362, 0.5455, 0.2362, 0.8157, 0.2362, 0.5455, 0.2362, 0.2879, 0.2362, 0.2753, 0.2362, 0.5455, 0.2362, 0.5455, 0.2362, 0.2753, 0.2362, 0.1364, 0.2362, 0.5455, 0.2362, 0.8157, 0.2362, 0.5455, 0.2362, 0.5455, 0.2362, 0.9545, 0.2362, 0.2879, 0.2362, 0.2008, 0.2362, 0.1976, 0.2362, 0.2753, 0.2362, 0.2008, 0.2362, 0.2273, 0.2362, 0.2273, 0.2362, 0.1976, 0.2362, 0.1976, 0.2362, 0.2273, 0.2362, 0.2273, 0.2362, 0.1818, 0.2362, 0.2753, 0.2362, 0.1976, 0.2362, 0.1818, 0.2362, 0.1364, 0.2362, 0.2273, 0.2362, 0.2727, 0.2362, 0.2727, 0.2362, 0.2273, 0.2362, 0.2727, 0.2362, 0.3182, 0.2362, 0.3182, 0.2362, 0.2727, 0.2362, 0.2727, 0.2362, 0.3182, 0.2362, 0.3182, 0.2362, 0.2727, 0.2362, 0.2273, 0.2362, 0.2727, 0.2362, 0.2727, 0.2362, 0.2273, 0.2362, 0.3182, 0.2362, 0.3636, 0.2362, 0.3636, 0.2362, 0.3182, 0.2362, 0.3636, 0.2362, 0.4091, 0.2362, 0.4091, 0.2362, 0.3636, 0.2362, 0.3636, 0.2362, 0.4091, 0.2362, 0.4091, 0.2362, 0.3636, 0.2362, 0.3182, 0.2362, 0.3636, 0.2362, 0.3636, 0.2362, 0.3182, 0.2362, 0.4091, 0.2362, 0.4545, 0.2362, 0.4545, 0.2362, 0.4091, 0.2362, 0.4545, 0.2362, 0.5, 0.2362, 0.5, 0.2362, 0.4545, 0.2362, 0.4545, 0.2362, 0.5, 0.2362, 0.5, 0.2362, 0.4545, 0.2362, 0.4091, 0.2362, 0.4545, 0.2362, 0.4545, 0.2362, 0.4091, 0.2362, 0.5, 0.2362, 0.5455, 0.2362, 0.5455, 0.2362, 0.5, 0.2362, 0.5455, 0.2362, 0.5909, 0.2362, 0.5909, 0.2362, 0.5455, 0.2362, 0.5455, 0.2362, 0.5909, 0.2362, 0.5909, 0.2362, 0.5455, 0.2362, 0.5, 0.2362, 0.5455, 0.2362, 0.5455, 0.2362, 0.5, 0.2362, 0.8784, 0.2362, 0.8728, 0.2362, 0.8933, 0.2362, 0.9091, 0.2362, 0.8636, 0.2362, 0.8728, 0.2362, 0.8636, 0.2362, 0.2195, 0.4071, 0.217, 0.3937, 0.1818, 0.3937, 0.1818, 0.4199, 0.2045, 0.433, 0.8508, 0.2362, 0.8636, 0.2362, 0.8636, 0.2362, 0.3885, 0.4294, 0.3636, 0.4199, 0.3864, 0.433, 0.8515, 0.2362, 0.8508, 0.2362, 0.8508, 0.2362, 0.8515, 0.2362, 0.3636, 0.4199, 0.3259, 0.4071, 0.3409, 0.433, 0.8508, 0.2362, 0.8636, 0.2362, 0.8636, 0.2362, 0.8508, 0.2362, 0.8728, 0.2362, 0.8784, 0.2362, 0.8784, 0.2362, 0.8728, 0.2362, 0.8636, 0.2362, 0.8515, 0.2362, 0.8515, 0.2362, 0.8636, 0.2362, 0.8636, 0.2362, 0.8728, 0.2362, 0.8728, 0.2362, 0.8636, 0.2362, 0.8508, 0.2362, 0.8636, 0.2362, 0.8636, 0.2362, 0.8508, 0.2362, 0.8728, 0.2362, 0.8784, 0.2362, 0.8784, 0.2362, 0.8728, 0.2362, 0.8636, 0.2362, 0.8728, 0.2362, 0.8784, 0.2362, 0.8636, 0.2362, 0.8515, 0.2362, 0.8508, 0.2362, 0.8636, 0.2362, 0.8636, 0.2362, 0.8515, 0.2362, 0.8508, 0.2362, 0.8508, 0.2362, 0.8515, 0.2362, 0.8636, 0.2362, 0.8728, 0.2362, 0.8728, 0.2362, 0.8636, 0.2362, 0.8636, 0.2362, 0.8515, 0.2362, 0.8515, 0.2362, 0.8636, 0.2362, 0.8784, 0.2362, 0.8636, 0.2362, 0.8636, 0.2362, 0.8784, 0.2362])
me_helmet.materials.append(mat_metal)
me_helmet.use_remesh_fix_poles = True
me_helmet.use_remesh_preserve_attributes = False
me_helmet.use_mirror_vertex_groups = False
me_helmet.update()

# ---- objects
ob_helmet = bpy.data.objects.new('Helmet', me_helmet)

# ---- transforms, parenting, visibility, modifiers, constraints
ob_helmet.location = (0.0, 0.017, 1.717)
ob_helmet.scale = (0.8155, 1.019, 1.151)
ob_helmet.lineart.crease_threshold = 0.0
_m = ob_helmet.modifiers.new('Decimate', 'DECIMATE')
_m.show_render = False
_m.ratio = 0.5928
_m.iterations = 100
_m.angle_limit = 0.4014
_m.use_collapse_triangulate = True

# ---- collection membership
scene.collection.objects.link(ob_helmet)

# ---- scene / render settings (as saved in the file)
scene.frame_start = 1; scene.frame_end = 250; scene.frame_set(1)
scene.render.engine = 'BLENDER_EEVEE_NEXT'
scene.cycles.use_denoising = False
scene.cycles.samples = 128
scene.cycles.sampling_pattern = 'TABULATED_SOBOL'
scene.cycles.use_adaptive_sampling = False
scene.cycles.use_light_tree = False
scene.view_settings.view_transform = 'Filmic'
bpy.context.view_layer.update()

# ---- added for rendering (the .blend has no active camera and no usable light): camera, sun
cam_auto = bpy.data.cameras.new('AutoCamera')
cam_auto.lens = 50.0
cam_auto.sensor_width = 36.0
cam_auto.clip_end = 1000.0
ob_auto_camera = bpy.data.objects.new('AutoCamera', cam_auto)
scene.collection.objects.link(ob_auto_camera)
ob_auto_camera.location = (0.375694, -0.436352, 2.0787)
ob_auto_camera.rotation_euler = (1.09748, -7.21219e-08, 0.694738)
scene.camera = ob_auto_camera
light_auto_sun = bpy.data.lights.new('AutoSun', 'SUN')
light_auto_sun.energy = 3.0
light_auto_sun.angle = 0.0523599
ob_auto_sun = bpy.data.objects.new('AutoSun', light_auto_sun)
scene.collection.objects.link(ob_auto_sun)
ob_auto_sun.rotation_euler = (0.872665, 0.174533, 0.523599)
bpy.context.view_layer.update()
